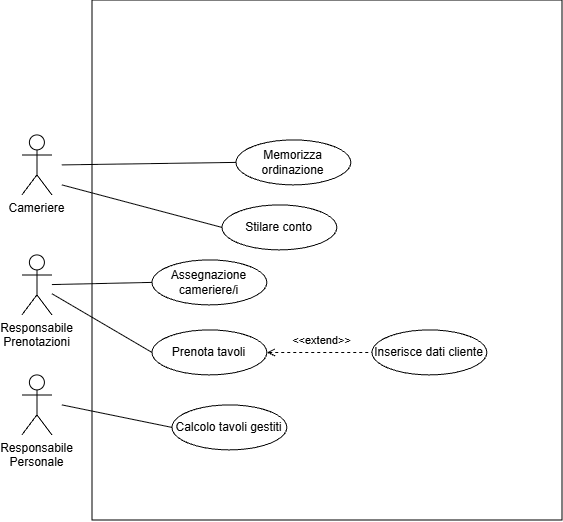

The diagram above was exported from draw.io. Its source (the exported page's mxGraphModel, read from the mxfile embedded in the PNG):
<mxGraphModel dx="1041" dy="550" grid="1" gridSize="10" guides="1" tooltips="1" connect="1" arrows="1" fold="1" page="1" pageScale="1" pageWidth="827" pageHeight="1169" math="0" shadow="0">
  <root>
    <mxCell id="0" />
    <mxCell id="1" parent="0" />
    <mxCell id="m0P3h1tK80nwoOgbZDgT-1" parent="1" style="shape=umlActor;verticalLabelPosition=bottom;verticalAlign=top;html=1;" value="Cameriere" vertex="1">
      <mxGeometry height="60" width="30" x="190" y="200" as="geometry" />
    </mxCell>
    <mxCell id="m0P3h1tK80nwoOgbZDgT-2" parent="1" style="shape=umlActor;verticalLabelPosition=bottom;verticalAlign=top;html=1;" value="Responsabile&lt;div&gt;Prenotazioni&lt;/div&gt;" vertex="1">
      <mxGeometry height="60" width="30" x="190" y="320" as="geometry" />
    </mxCell>
    <mxCell id="m0P3h1tK80nwoOgbZDgT-14" parent="1" style="swimlane;startSize=0;" value="" vertex="1">
      <mxGeometry height="520" width="470" x="260" y="65" as="geometry" />
    </mxCell>
    <mxCell id="m0P3h1tK80nwoOgbZDgT-17" parent="m0P3h1tK80nwoOgbZDgT-14" style="ellipse;whiteSpace=wrap;html=1;" value="Memorizza ordinazione" vertex="1">
      <mxGeometry height="45" width="115" x="144" y="140" as="geometry" />
    </mxCell>
    <mxCell id="m0P3h1tK80nwoOgbZDgT-20" parent="m0P3h1tK80nwoOgbZDgT-14" style="ellipse;whiteSpace=wrap;html=1;" value="Prenota tavoli" vertex="1">
      <mxGeometry height="45" width="115" x="60" y="330" as="geometry" />
    </mxCell>
    <mxCell id="m0P3h1tK80nwoOgbZDgT-22" parent="m0P3h1tK80nwoOgbZDgT-14" style="ellipse;whiteSpace=wrap;html=1;" value="Inserisce dati cliente" vertex="1">
      <mxGeometry height="45" width="115" x="280" y="330" as="geometry" />
    </mxCell>
    <mxCell id="m0P3h1tK80nwoOgbZDgT-23" edge="1" parent="m0P3h1tK80nwoOgbZDgT-14" source="m0P3h1tK80nwoOgbZDgT-20" style="endArrow=none;dashed=1;html=1;rounded=0;entryX=0;entryY=0.5;entryDx=0;entryDy=0;exitX=1;exitY=0.5;exitDx=0;exitDy=0;startArrow=open;startFill=0;endFill=0;" target="m0P3h1tK80nwoOgbZDgT-22" value="">
      <mxGeometry height="50" relative="1" width="50" as="geometry">
        <mxPoint x="-200" y="410" as="sourcePoint" />
        <mxPoint x="-150" y="360" as="targetPoint" />
      </mxGeometry>
    </mxCell>
    <mxCell id="m0P3h1tK80nwoOgbZDgT-24" connectable="0" parent="m0P3h1tK80nwoOgbZDgT-23" style="edgeLabel;html=1;align=center;verticalAlign=middle;resizable=0;points=[];" value="&amp;lt;&amp;lt;extend&amp;gt;&amp;gt;" vertex="1">
      <mxGeometry relative="1" x="-0.0462" y="-2" as="geometry">
        <mxPoint x="4" y="-14" as="offset" />
      </mxGeometry>
    </mxCell>
    <mxCell id="m0P3h1tK80nwoOgbZDgT-27" parent="m0P3h1tK80nwoOgbZDgT-14" style="ellipse;whiteSpace=wrap;html=1;" value="Stilare conto" vertex="1">
      <mxGeometry height="45" width="115" x="130" y="205" as="geometry" />
    </mxCell>
    <mxCell id="m0P3h1tK80nwoOgbZDgT-30" parent="m0P3h1tK80nwoOgbZDgT-14" style="ellipse;whiteSpace=wrap;html=1;" value="Assegnazione cameriere/i" vertex="1">
      <mxGeometry height="45" width="115" x="60" y="260" as="geometry" />
    </mxCell>
    <mxCell id="m0P3h1tK80nwoOgbZDgT-45" parent="m0P3h1tK80nwoOgbZDgT-14" style="ellipse;whiteSpace=wrap;html=1;" value="Calcolo tavoli gestiti" vertex="1">
      <mxGeometry height="45" width="115" x="80" y="405" as="geometry" />
    </mxCell>
    <mxCell id="m0P3h1tK80nwoOgbZDgT-19" edge="1" parent="1" style="endArrow=none;html=1;rounded=0;entryX=0;entryY=0.5;entryDx=0;entryDy=0;" target="m0P3h1tK80nwoOgbZDgT-17" value="">
      <mxGeometry height="50" relative="1" width="50" as="geometry">
        <mxPoint x="230" y="230" as="sourcePoint" />
        <mxPoint x="380" y="340" as="targetPoint" />
      </mxGeometry>
    </mxCell>
    <mxCell id="m0P3h1tK80nwoOgbZDgT-21" edge="1" parent="1" source="m0P3h1tK80nwoOgbZDgT-2" style="endArrow=none;html=1;rounded=0;entryX=0;entryY=0.5;entryDx=0;entryDy=0;" target="m0P3h1tK80nwoOgbZDgT-20" value="">
      <mxGeometry height="50" relative="1" width="50" as="geometry">
        <mxPoint x="100" y="460" as="sourcePoint" />
        <mxPoint x="150" y="410" as="targetPoint" />
      </mxGeometry>
    </mxCell>
    <mxCell id="m0P3h1tK80nwoOgbZDgT-31" edge="1" parent="1" source="m0P3h1tK80nwoOgbZDgT-2" style="endArrow=none;html=1;rounded=0;entryX=0;entryY=0.5;entryDx=0;entryDy=0;" target="m0P3h1tK80nwoOgbZDgT-30" value="">
      <mxGeometry height="50" relative="1" width="50" as="geometry">
        <mxPoint x="290" y="320" as="sourcePoint" />
        <mxPoint x="400" y="358" as="targetPoint" />
      </mxGeometry>
    </mxCell>
    <mxCell id="m0P3h1tK80nwoOgbZDgT-32" parent="1" style="shape=umlActor;verticalLabelPosition=bottom;verticalAlign=top;html=1;" value="Responsabile&lt;div&gt;Personale&lt;/div&gt;" vertex="1">
      <mxGeometry height="60" width="30" x="190" y="440" as="geometry" />
    </mxCell>
    <mxCell id="m0P3h1tK80nwoOgbZDgT-44" edge="1" parent="1" style="endArrow=none;html=1;rounded=0;entryX=0;entryY=0.5;entryDx=0;entryDy=0;" target="m0P3h1tK80nwoOgbZDgT-27" value="">
      <mxGeometry height="50" relative="1" width="50" as="geometry">
        <mxPoint x="230" y="250" as="sourcePoint" />
        <mxPoint x="504" y="270" as="targetPoint" />
      </mxGeometry>
    </mxCell>
    <mxCell id="m0P3h1tK80nwoOgbZDgT-46" edge="1" parent="1" style="endArrow=none;html=1;rounded=0;entryX=0;entryY=0.5;entryDx=0;entryDy=0;" target="m0P3h1tK80nwoOgbZDgT-45" value="">
      <mxGeometry height="50" relative="1" width="50" as="geometry">
        <mxPoint x="230" y="470" as="sourcePoint" />
        <mxPoint x="390" y="558" as="targetPoint" />
      </mxGeometry>
    </mxCell>
  </root>
</mxGraphModel>